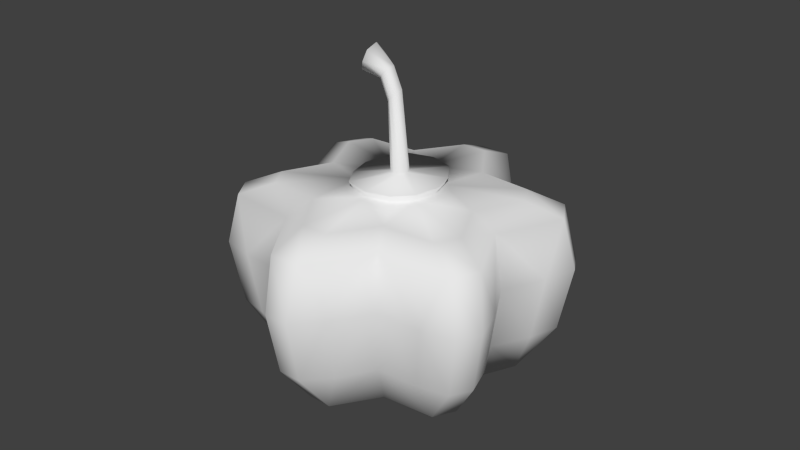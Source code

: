# Source: Pepperoni.blend  (saved by Blender 2.78.0; exported with 4.5.12 LTS)
import bpy
from mathutils import Matrix  # noqa: F401  (used for matrix-valued properties, if any)

bpy.ops.wm.read_factory_settings(use_empty=True)
scene = bpy.context.scene
scene.name = 'Scene'

# ---- collections
col_collection_1 = bpy.data.collections.new('Collection 1'); scene.collection.children.link(col_collection_1)

# ---- materials (node trees are filled in below, after node groups)
mat_pepperoni = bpy.data.materials.new('Pepperoni')
mat_pepperoni.alpha_threshold = 0.0
mat_pepperoni.use_transparent_shadow = False
mat_pepperoni.roughness = 0.5
mat_pepperoni.specular_intensity = 0.0

# ---- material node trees

# ---- world
world_world = bpy.data.worlds.new('World'); scene.world = world_world
world_world.color = (0.05088, 0.05088, 0.05088)
world_world.use_sun_shadow = False
world_world.sun_shadow_jitter_overblur = 0.0
world_world.cycles.sampling_method = 'NONE'
world_world.cycles.sample_map_resolution = 256

# ---- meshes
me_sphere_002 = bpy.data.meshes.new('Sphere.002')
me_sphere_002.from_pydata([(2.589e-08, 0.002721, 0.06841), (0.001924, 0.001924, 0.06841), (-0.01694, 0.01065, 0.1), (0.002721, 1.732e-07, 0.06841), (-0.01511, 0.007558, 0.1013), (0.001924, -0.001924, 0.06841), (-0.01508, 0.003569, 0.1001), (2.501e-08, -0.00272, 0.06841), (-0.01519, 0.001683, 0.09717), (-0.001924, -0.001924, 0.06841), (-0.01713, 0.003569, 0.09379), (-0.002721, 1.756e-07, 0.06841), (-0.01831, 0.007558, 0.0938), (-0.001924, 0.001924, 0.06841), (-0.01818, 0.01065, 0.09563), (-0.001572, 0.00281, 0.09157), (-0.002043, 0.0003396, 0.09091), (-0.003391, -0.0004572, 0.08954), (-0.00474, 0.0003396, 0.08816), (-0.005298, 0.002263, 0.0876), (-0.004444, 0.00444, 0.08827), (-0.006278, 0.004951, 0.09702), (-0.006714, 0.002351, 0.0964), (-0.007921, 0.001555, 0.0949), (-0.009128, 0.002351, 0.09341), (-0.009628, 0.004275, 0.09279), (-0.008861, 0.006438, 0.09364), (-0.01195, -4.149e-06, 0.06502), (0.01296, -7.806e-05, 0.06501), (0.0259, -0.0001439, 0.06366), (0.03384, -0.0001532, 0.05931), (0.03662, -6.427e-05, 0.04285), (0.03384, -0.0001532, 0.02295), (0.0259, -0.0001439, 0.008031), (0.01401, -5.933e-05, 0.001382), (-1.219e-05, 7.047e-05, 0.0004059), (0.03298, -0.01445, 0.06364), (0.04318, -0.01937, 0.05926), (0.04319, -0.01219, 0.04285), (0.03991, -0.01129, 0.02295), (0.03301, -0.01465, 0.008038), (0.0183, -0.01052, 0.001323), (0.04639, -0.02232, 0.04285), (0.04286, -0.02062, 0.02295), (0.02936, -0.02127, 0.06364), (0.03853, -0.02774, 0.05908), (0.04252, -0.02902, 0.04285), (0.03929, -0.02681, 0.02295), (0.02946, -0.02127, 0.008123), (0.0114, -0.007383, 0.06504), (0.03215, -0.03131, 0.04285), (0.02968, -0.02895, 0.02295), (0.01826, -0.03175, 0.04285), (0.01826, 0.03175, 0.04285), (0.02936, 0.02129, 0.06362), (0.03831, 0.02775, 0.05915), (0.03215, 0.03131, 0.04285), (0.02968, 0.02895, 0.02295), (0.02946, 0.02124, 0.008083), (0.01828, 0.01058, 0.001325), (0.04252, 0.02902, 0.04285), (0.03929, 0.02681, 0.02295), (0.03297, 0.01454, 0.06366), (0.04327, 0.01956, 0.05918), (0.04639, 0.02232, 0.04285), (0.04286, 0.02062, 0.02295), (0.03304, 0.01466, 0.008092), (0.01122, 0.006047, 0.06504), (0.04319, 0.01219, 0.04285), (0.03991, 0.01123, 0.02295), (-0.01837, 0.03168, 0.04285), (-0.0039, 0.03582, 0.06366), (-0.004784, 0.0471, 0.05925), (-0.01104, 0.0435, 0.04285), (-0.01023, 0.04017, 0.02295), (-0.003768, 0.03595, 0.008044), (2.632e-05, 0.02114, 0.001323), (-0.003867, 0.05133, 0.04285), (-0.003572, 0.04743, 0.02295), (0.003799, 0.03605, 0.06362), (0.004782, 0.04723, 0.05909), (0.003866, 0.05133, 0.04285), (0.003572, 0.04743, 0.02295), (0.003735, 0.03613, 0.008123), (2.995e-05, 0.01422, 0.06504), (0.01104, 0.0435, 0.04285), (0.01017, 0.04021, 0.02295), (0.00694, 0.01218, 0.06501), (0.01282, 0.0225, 0.06366), (0.01679, 0.02938, 0.05931), (0.01679, 0.02938, 0.02295), (0.01282, 0.0225, 0.008031), (0.006939, 0.01219, 0.001382), (-0.03662, -6.442e-05, 0.04285), (-0.0331, 0.01479, 0.06364), (-0.04318, 0.0193, 0.05915), (-0.04319, 0.01219, 0.04285), (-0.03991, 0.01123, 0.02295), (-0.03315, 0.01487, 0.008123), (-0.01828, 0.0106, 0.001323), (-0.04639, 0.02232, 0.04285), (-0.04286, 0.02062, 0.02295), (-0.029, 0.02134, 0.06364), (-0.03929, 0.02681, 0.05931), (-0.04252, 0.02902, 0.04285), (-0.03929, 0.02681, 0.02295), (-0.0292, 0.02126, 0.008038), (-0.01031, 0.007586, 0.06504), (-0.02973, 0.02891, 0.05931), (-0.03215, 0.03131, 0.04285), (-0.02973, 0.02891, 0.02295), (-0.007076, 0.0121, 0.06501), (-0.01307, 0.02236, 0.06366), (-0.01705, 0.02923, 0.05931), (-0.01705, 0.02923, 0.02295), (-0.01307, 0.02236, 0.008031), (-0.007077, 0.01212, 0.001382), (-0.007075, -0.0121, 0.06501), (-0.01307, -0.02236, 0.06366), (-0.01705, -0.02923, 0.05931), (-0.01837, -0.03168, 0.04285), (-0.01705, -0.02923, 0.02295), (-0.01307, -0.02236, 0.008031), (-0.007077, -0.01208, 0.001382), (-0.029, -0.02134, 0.06364), (-0.03836, -0.02771, 0.05926), (-0.03215, -0.03131, 0.04285), (-0.02973, -0.02891, 0.02295), (-0.02942, -0.0213, 0.008123), (-0.0183, -0.01054, 0.001321), (-0.04252, -0.02902, 0.04285), (-0.03929, -0.02681, 0.02295), (-0.0331, -0.01474, 0.06364), (-0.04286, -0.02062, 0.05931), (-0.04639, -0.02232, 0.04285), (-0.04286, -0.02062, 0.02295), (-0.03301, -0.01465, 0.008038), (-0.01037, -0.006601, 0.06504), (-0.03991, -0.01129, 0.05931), (-0.04319, -0.01219, 0.04285), (-0.03991, -0.01129, 0.02295), (-0.0259, -0.0001441, 0.06366), (-0.03384, -0.0001534, 0.05931), (-0.03384, -0.0001534, 0.02295), (-0.0259, -0.0001441, 0.008031), (-0.01402, -5.949e-05, 0.001382), (0.00694, -0.01218, 0.06501), (0.01282, -0.0225, 0.06366), (0.01679, -0.02938, 0.05931), (0.01679, -0.02938, 0.02295), (0.01282, -0.0225, 0.008031), (0.006939, -0.01216, 0.001382), (0.003981, -0.03579, 0.06364), (0.004816, -0.04708, 0.05926), (0.01104, -0.0435, 0.04285), (0.01017, -0.04021, 0.02295), (0.003735, -0.03613, 0.008123), (2.659e-05, -0.0211, 0.001323), (0.003867, -0.05133, 0.04285), (0.003572, -0.04743, 0.02295), (-0.003741, -0.03606, 0.06364), (-0.004754, -0.04724, 0.05908), (-0.003866, -0.05133, 0.04285), (-0.003572, -0.04743, 0.02295), (-0.003768, -0.03595, 0.008044), (3.018e-05, -0.01406, 0.06504), (-0.01104, -0.0435, 0.04285), (-0.01023, -0.04017, 0.02295), (-0.01311, -2.3e-06, 0.06728), (0.01417, -8.324e-05, 0.06727), (0.01246, -0.008083, 0.0673), (0.01227, 0.006624, 0.0673), (1.113e-05, 0.01557, 0.0673), (0.007578, 0.01334, 0.06727), (-0.01131, 0.008309, 0.0673), (-0.00777, 0.01325, 0.06727), (-0.00777, -0.01325, 0.06727), (-0.01137, -0.007226, 0.06731), (0.007578, -0.01333, 0.06727), (1.138e-05, -0.0154, 0.0673)], [], [(21, 2, 4), (8, 24, 23), (10, 25, 24), (12, 26, 25), (3, 16, 5), (26, 2, 21), (5, 17, 7), (18, 11, 9), (17, 18, 7), (19, 13, 11), (25, 20, 19), (24, 19, 18), (15, 22, 16), (22, 8, 23), (13, 20, 0), (21, 6, 22), (3, 1, 15), (14, 12, 4), (30, 36, 37), (38, 30, 37), (39, 31, 38), (29, 49, 36), (40, 32, 39), (37, 44, 45), (42, 45, 46), (35, 34, 41), (48, 43, 47), (47, 50, 51), (153, 160, 161), (50, 46, 45), (48, 47, 51), (51, 52, 149), (148, 44, 147), (147, 49, 146), (148, 50, 45), (155, 52, 154), (41, 150, 151), (148, 152, 153), (147, 165, 152), (154, 148, 153), (48, 149, 150), (59, 91, 58), (89, 56, 53), (57, 53, 56), (88, 67, 54), (35, 92, 59), (89, 85, 80), (136, 143, 144), (99, 144, 98), (58, 65, 66), (62, 54, 67), (72, 79, 80), (65, 68, 69), (142, 132, 141), (133, 124, 132), (68, 64, 63), (66, 65, 69), (138, 133, 132), (113, 71, 72), (35, 59, 34), (76, 115, 75), (113, 73, 70), (74, 70, 73), (112, 84, 71), (35, 116, 76), (70, 108, 113), (83, 78, 82), (119, 160, 118), (82, 85, 86), (89, 79, 88), (41, 33, 40), (85, 81, 80), (83, 82, 86), (88, 84, 87), (106, 114, 115), (113, 102, 112), (35, 76, 92), (76, 91, 92), (83, 90, 91), (60, 63, 64), (108, 103, 102), (29, 67, 28), (142, 94, 95), (142, 96, 93), (97, 93, 96), (141, 107, 94), (99, 35, 145), (93, 138, 142), (98, 105, 106), (105, 109, 110), (109, 103, 108), (99, 98, 106), (112, 107, 111), (106, 105, 110), (99, 115, 116), (116, 35, 99), (118, 165, 117), (63, 54, 62), (119, 166, 161), (121, 164, 167), (129, 122, 128), (119, 124, 125), (126, 119, 125), (127, 120, 126), (118, 137, 124), (128, 121, 127), (122, 157, 164), (130, 133, 134), (129, 35, 123), (128, 135, 136), (135, 139, 140), (139, 133, 138), (129, 128, 136), (141, 137, 27), (136, 135, 140), (129, 144, 145), (35, 129, 145), (159, 154, 158), (100, 103, 104), (89, 54, 55), (157, 150, 156), (158, 161, 162), (156, 149, 155), (156, 163, 164), (160, 152, 165), (157, 35, 151), (163, 166, 167), (159, 162, 163), (157, 156, 164), (166, 162, 161), (164, 163, 167), (123, 35, 157), (58, 90, 57), (35, 41, 151), (61, 64, 65), (31, 69, 68), (44, 36, 49), (43, 46, 47), (43, 38, 42), (75, 114, 74), (81, 78, 77), (103, 94, 102), (98, 143, 97), (105, 100, 104), (120, 167, 166), (132, 124, 137), (131, 134, 135), (131, 126, 130), (53, 86, 85), (93, 140, 139), (33, 59, 66), (77, 80, 81), (30, 68, 63), (61, 56, 60), (78, 73, 77), (101, 96, 100), (30, 62, 29), (70, 110, 109), (32, 66, 69), (77, 73, 72), (48, 41, 40), (159, 156, 155), (100, 96, 95), (66, 59, 58), (130, 126, 125), (79, 71, 84), (83, 76, 75), (61, 58, 57), (102, 94, 107), (78, 75, 74), (101, 98, 97), (60, 56, 55), (43, 40, 39), (158, 154, 153), (131, 128, 127), (42, 38, 37), (84, 175, 172), (146, 170, 178), (111, 174, 175), (137, 168, 27), (165, 178, 179), (87, 171, 67), (28, 171, 169), (49, 169, 170), (117, 179, 176), (117, 177, 137), (84, 173, 87), (107, 168, 174), (13, 175, 174), (174, 11, 13), (11, 177, 9), (9, 176, 7), (7, 179, 5), (179, 178, 5), (5, 170, 3), (170, 169, 3), (3, 171, 1), (171, 173, 1), (175, 0, 172), (0, 173, 172), (20, 15, 1), (8, 10, 24), (10, 12, 25), (12, 14, 26), (3, 15, 16), (26, 14, 2), (5, 16, 17), (18, 19, 11), (17, 23, 24), (18, 9, 7), (17, 24, 18), (19, 20, 13), (25, 26, 20), (24, 25, 19), (15, 21, 22), (17, 16, 23), (22, 6, 8), (23, 16, 22), (21, 4, 6), (6, 4, 12), (2, 14, 4), (12, 10, 6), (8, 6, 10), (30, 29, 36), (38, 31, 30), (39, 32, 31), (29, 28, 49), (40, 33, 32), (37, 36, 44), (42, 37, 45), (48, 40, 43), (47, 46, 50), (153, 152, 160), (51, 50, 52), (148, 45, 44), (147, 44, 49), (148, 52, 50), (155, 149, 52), (41, 48, 150), (148, 147, 152), (147, 146, 165), (154, 52, 148), (48, 51, 149), (59, 92, 91), (89, 55, 56), (57, 90, 53), (88, 87, 67), (89, 53, 85), (136, 140, 143), (99, 145, 144), (58, 61, 65), (72, 71, 79), (65, 64, 68), (142, 138, 132), (133, 125, 124), (113, 112, 71), (76, 116, 115), (113, 72, 73), (74, 114, 70), (112, 111, 84), (70, 109, 108), (83, 75, 78), (119, 161, 160), (82, 81, 85), (89, 80, 79), (41, 34, 33), (88, 79, 84), (106, 110, 114), (113, 108, 102), (76, 83, 91), (83, 86, 90), (60, 55, 63), (29, 62, 67), (142, 141, 94), (142, 95, 96), (97, 143, 93), (141, 27, 107), (93, 139, 138), (98, 101, 105), (105, 104, 109), (109, 104, 103), (112, 102, 107), (99, 106, 115), (118, 160, 165), (63, 55, 54), (119, 120, 166), (121, 122, 164), (129, 123, 122), (119, 118, 124), (126, 120, 119), (127, 121, 120), (118, 117, 137), (128, 122, 121), (122, 123, 157), (130, 125, 133), (128, 131, 135), (135, 134, 139), (139, 134, 133), (141, 132, 137), (129, 136, 144), (159, 155, 154), (100, 95, 103), (89, 88, 54), (157, 151, 150), (158, 153, 161), (156, 150, 149), (156, 159, 163), (163, 162, 166), (159, 158, 162), (58, 91, 90), (61, 60, 64), (31, 32, 69), (43, 42, 46), (43, 39, 38), (75, 115, 114), (81, 82, 78), (103, 95, 94), (98, 144, 143), (105, 101, 100), (120, 121, 167), (131, 130, 134), (131, 127, 126), (53, 90, 86), (93, 143, 140), (33, 34, 59), (77, 72, 80), (30, 31, 68), (61, 57, 56), (78, 74, 73), (101, 97, 96), (30, 63, 62), (70, 114, 110), (32, 33, 66), (84, 111, 175), (146, 49, 170), (111, 107, 174), (137, 177, 168), (165, 146, 178), (87, 173, 171), (28, 67, 171), (49, 28, 169), (117, 165, 179), (117, 176, 177), (84, 172, 173), (107, 27, 168), (13, 0, 175), (174, 168, 11), (11, 168, 177), (9, 177, 176), (7, 176, 179), (5, 178, 170), (3, 169, 171), (0, 1, 173), (1, 0, 20), (20, 26, 15), (21, 15, 26)])
me_sphere_002.polygons.foreach_set('use_smooth', [True] * 356)
_uv = me_sphere_002.uv_layers.new(name='UVMap')
_uv.uv.foreach_set('vector', [0.07674, 0.6381, 0.07676, 0.69, 0.06449, 0.6779, 0.04051, 0.6538, 0.05193, 0.6239, 0.06066, 0.6278, 0.02604, 0.6481, 0.04324, 0.62, 0.05193, 0.6239, 0.01187, 0.6438, 0.03448, 0.6142, 0.04324, 0.62, 0.1212, 0.5302, 0.07922, 0.6077, 0.1133, 0.5266, 0.09424, 0.6442, 0.07676, 0.69, 0.07674, 0.6381, 0.1133, 0.5266, 0.07439, 0.6023, 0.1052, 0.5243, 0.0688, 0.5972, 0.08928, 0.5211, 0.09703, 0.5228, 0.07439, 0.6023, 0.0688, 0.5972, 0.1052, 0.5243, 0.0612, 0.5938, 0.082, 0.5187, 0.08928, 0.5211, 0.04324, 0.62, 0.05193, 0.5918, 0.0612, 0.5938, 0.05193, 0.6239, 0.0612, 0.5938, 0.0688, 0.5972, 0.08607, 0.6139, 0.06821, 0.6319, 0.07922, 0.6077, 0.06821, 0.6319, 0.04051, 0.6538, 0.06066, 0.6278, 0.082, 0.5187, 0.05193, 0.5918, 0.07468, 0.5151, 0.07674, 0.6381, 0.05012, 0.6657, 0.06821, 0.6319, 0.1212, 0.5302, 0.1286, 0.535, 0.08607, 0.6139, 0.3138, 0.5302, 0.3077, 0.5433, 0.288, 0.517, 0.6546, 0.3593, 0.6068, 0.368, 0.5995, 0.342, 0.6112, 0.3133, 0.6546, 0.3593, 0.5995, 0.342, 0.5999, 0.276, 0.6422, 0.307, 0.6112, 0.3133, 0.6591, 0.397, 0.6023, 0.502, 0.6068, 0.368, 0.577, 0.2523, 0.6234, 0.259, 0.5999, 0.276, 0.5995, 0.342, 0.5843, 0.3707, 0.5836, 0.3435, 0.5926, 0.3168, 0.5836, 0.3435, 0.5806, 0.3188, 0.4984, 0.1233, 0.566, 0.1795, 0.555, 0.2182, 0.5627, 0.2578, 0.585, 0.2853, 0.5734, 0.2886, 0.5734, 0.2886, 0.5635, 0.3229, 0.557, 0.2882, 0.4951, 0.3504, 0.4764, 0.3743, 0.4806, 0.3488, 0.5635, 0.3229, 0.5806, 0.3188, 0.5836, 0.3435, 0.5627, 0.2578, 0.5734, 0.2886, 0.557, 0.2882, 0.557, 0.2882, 0.537, 0.328, 0.5325, 0.2868, 0.5398, 0.3735, 0.5843, 0.3707, 0.5411, 0.4073, 0.5411, 0.4073, 0.6023, 0.502, 0.5446, 0.492, 0.5398, 0.3735, 0.5635, 0.3229, 0.5836, 0.3435, 0.5099, 0.294, 0.537, 0.328, 0.5107, 0.3277, 0.555, 0.2182, 0.527, 0.2485, 0.5188, 0.2075, 0.5398, 0.3735, 0.4976, 0.3751, 0.4951, 0.3504, 0.5411, 0.4073, 0.4802, 0.5037, 0.4976, 0.3751, 0.5107, 0.3277, 0.5398, 0.3735, 0.4951, 0.3504, 0.5627, 0.2578, 0.5325, 0.2868, 0.527, 0.2485, 0.6124, 0.1636, 0.6696, 0.1228, 0.6633, 0.1933, 0.8164, 0.3441, 0.7407, 0.269, 0.7959, 0.2525, 0.7104, 0.2146, 0.7959, 0.2525, 0.7407, 0.269, 0.8085, 0.4013, 0.7213, 0.4956, 0.7373, 0.3504, 0.4984, 0.1233, 0.5908, 0.1112, 0.6124, 0.1636, 0.8164, 0.3441, 0.8614, 0.2232, 0.9334, 0.2942, 0.4052, 0.2448, 0.3566, 0.248, 0.3848, 0.2064, 0.3772, 0.1487, 0.3848, 0.2064, 0.3353, 0.1924, 0.6633, 0.1933, 0.6766, 0.2445, 0.6464, 0.2085, 0.7078, 0.3532, 0.7373, 0.3504, 0.7213, 0.4956, 0.9999, 0.3049, 0.912, 0.3643, 0.9334, 0.2942, 0.6766, 0.2445, 0.674, 0.2943, 0.6543, 0.2508, 0.3233, 0.3496, 0.37, 0.3604, 0.3179, 0.3869, 0.3794, 0.3357, 0.392, 0.3647, 0.37, 0.3604, 0.674, 0.2943, 0.6963, 0.2847, 0.7059, 0.3189, 0.6464, 0.2085, 0.6766, 0.2445, 0.6543, 0.2508, 0.3608, 0.3401, 0.3794, 0.3357, 0.37, 0.3604, 0.1556, 0.3376, 0.04941, 0.3763, 0.0001053, 0.2987, 0.4984, 0.1233, 0.6124, 0.1636, 0.566, 0.1795, 0.3892, 0.01843, 0.3214, 0.09757, 0.2559, 0.0001053, 0.1556, 0.3376, 0.08601, 0.1997, 0.1652, 0.2323, 0.1713, 0.09086, 0.1652, 0.2323, 0.08601, 0.1997, 0.1694, 0.3988, 0.155, 0.5149, 0.04941, 0.3763, 0.4984, 0.1233, 0.4072, 0.09843, 0.3892, 0.01843, 0.1652, 0.2323, 0.2204, 0.3119, 0.1556, 0.3376, 0.7363, 0.05688, 0.8705, 0.05552, 0.8414, 0.0978, 0.4338, 0.3693, 0.4764, 0.3743, 0.43, 0.4018, 0.8414, 0.0978, 0.8614, 0.2232, 0.7949, 0.1328, 0.8164, 0.3441, 0.912, 0.3643, 0.8085, 0.4013, 0.555, 0.2182, 0.5996, 0.2173, 0.577, 0.2523, 0.8614, 0.2232, 0.919, 0.1958, 0.9334, 0.2942, 0.7363, 0.05688, 0.8414, 0.0978, 0.7949, 0.1328, 0.8085, 0.4013, 0.8358, 0.5149, 0.783, 0.4879, 0.3195, 0.1738, 0.2333, 0.1424, 0.3214, 0.09757, 0.1556, 0.3376, 0.2361, 0.342, 0.1694, 0.3988, 0.4984, 0.1233, 0.6215, 0.03754, 0.5908, 0.1112, 0.6215, 0.03754, 0.6696, 0.1228, 0.5908, 0.1112, 0.7363, 0.05688, 0.7416, 0.1711, 0.6696, 0.1228, 0.7129, 0.2787, 0.7059, 0.3189, 0.6963, 0.2847, 0.2204, 0.3119, 0.2497, 0.3044, 0.2361, 0.342, 0.6591, 0.397, 0.7213, 0.4956, 0.6671, 0.4888, 0.3233, 0.3496, 0.2671, 0.3439, 0.2704, 0.3088, 0.3233, 0.3496, 0.3019, 0.2825, 0.3338, 0.2963, 0.3248, 0.2376, 0.3338, 0.2963, 0.3019, 0.2825, 0.3179, 0.3869, 0.2466, 0.4842, 0.2671, 0.3439, 0.3772, 0.1487, 0.4984, 0.1233, 0.4237, 0.1711, 0.3338, 0.2963, 0.3608, 0.3401, 0.3233, 0.3496, 0.3353, 0.1924, 0.2853, 0.2185, 0.3195, 0.1738, 0.2853, 0.2185, 0.2297, 0.2539, 0.2662, 0.1941, 0.2297, 0.2539, 0.2497, 0.3044, 0.2204, 0.3119, 0.3772, 0.1487, 0.3353, 0.1924, 0.3195, 0.1738, 0.1694, 0.3988, 0.2466, 0.4842, 0.2031, 0.4825, 0.3195, 0.1738, 0.2853, 0.2185, 0.2662, 0.1941, 0.3772, 0.1487, 0.3214, 0.09757, 0.4072, 0.09843, 0.4072, 0.09843, 0.4984, 0.1233, 0.3772, 0.1487, 0.43, 0.4018, 0.4802, 0.5037, 0.4164, 0.4826, 0.7059, 0.3189, 0.7373, 0.3504, 0.7078, 0.3532, 0.4338, 0.3693, 0.4665, 0.3257, 0.4806, 0.3488, 0.4472, 0.2832, 0.4838, 0.267, 0.4697, 0.2922, 0.4308, 0.2119, 0.4557, 0.2452, 0.4195, 0.2516, 0.4338, 0.3693, 0.392, 0.3647, 0.3935, 0.3381, 0.4141, 0.3177, 0.4338, 0.3693, 0.3935, 0.3381, 0.4227, 0.283, 0.4401, 0.3243, 0.4141, 0.3177, 0.43, 0.4018, 0.3649, 0.4954, 0.392, 0.3647, 0.4195, 0.2516, 0.4472, 0.2832, 0.4227, 0.283, 0.4557, 0.2452, 0.4925, 0.2314, 0.4838, 0.267, 0.397, 0.3128, 0.3794, 0.3357, 0.3851, 0.3093, 0.4308, 0.2119, 0.4984, 0.1233, 0.4682, 0.2048, 0.4195, 0.2516, 0.3945, 0.278, 0.4052, 0.2448, 0.3945, 0.278, 0.366, 0.3049, 0.3799, 0.2673, 0.366, 0.3049, 0.3794, 0.3357, 0.3608, 0.3401, 0.4308, 0.2119, 0.4195, 0.2516, 0.4052, 0.2448, 0.3179, 0.3869, 0.3649, 0.4954, 0.3104, 0.4813, 0.4052, 0.2448, 0.3945, 0.278, 0.3799, 0.2673, 0.4308, 0.2119, 0.3848, 0.2064, 0.4237, 0.1711, 0.4984, 0.1233, 0.4308, 0.2119, 0.4237, 0.1711, 0.4951, 0.2979, 0.5107, 0.3277, 0.494, 0.3268, 0.2785, 0.2721, 0.2497, 0.3044, 0.2611, 0.265, 0.8164, 0.3441, 0.7373, 0.3504, 0.7275, 0.3128, 0.4925, 0.2314, 0.527, 0.2485, 0.4977, 0.2679, 0.494, 0.3268, 0.4806, 0.3488, 0.4831, 0.3259, 0.4977, 0.2679, 0.5325, 0.2868, 0.5099, 0.294, 0.4977, 0.2679, 0.4843, 0.2972, 0.4838, 0.267, 0.4764, 0.3743, 0.4976, 0.3751, 0.4802, 0.5037, 0.4925, 0.2314, 0.4984, 0.1233, 0.5188, 0.2075, 0.4843, 0.2972, 0.4665, 0.3257, 0.4697, 0.2922, 0.4951, 0.2979, 0.4831, 0.3259, 0.4843, 0.2972, 0.4925, 0.2314, 0.4977, 0.2679, 0.4838, 0.267, 0.4665, 0.3257, 0.4831, 0.3259, 0.4806, 0.3488, 0.4838, 0.267, 0.4843, 0.2972, 0.4697, 0.2922, 0.4682, 0.2048, 0.4984, 0.1233, 0.4925, 0.2314, 0.6633, 0.1933, 0.7416, 0.1711, 0.7104, 0.2146, 0.4984, 0.1233, 0.555, 0.2182, 0.5188, 0.2075, 0.692, 0.2356, 0.6963, 0.2847, 0.6766, 0.2445, 0.6422, 0.307, 0.6543, 0.2508, 0.674, 0.2943, 0.5843, 0.3707, 0.6068, 0.368, 0.6023, 0.502, 0.585, 0.2853, 0.5806, 0.3188, 0.5734, 0.2886, 0.585, 0.2853, 0.6112, 0.3133, 0.5926, 0.3168, 0.2559, 0.0001053, 0.2333, 0.1424, 0.1713, 0.09086, 0.919, 0.1958, 0.8705, 0.05552, 0.9751, 0.1714, 0.2497, 0.3044, 0.2671, 0.3439, 0.2361, 0.342, 0.3353, 0.1924, 0.3566, 0.248, 0.3248, 0.2376, 0.2853, 0.2185, 0.2785, 0.2721, 0.2611, 0.265, 0.4401, 0.3243, 0.4697, 0.2922, 0.4665, 0.3257, 0.37, 0.3604, 0.392, 0.3647, 0.3649, 0.4954, 0.406, 0.2822, 0.3851, 0.3093, 0.3945, 0.278, 0.406, 0.2822, 0.4141, 0.3177, 0.397, 0.3128, 0.7959, 0.2525, 0.7949, 0.1328, 0.8614, 0.2232, 0.3338, 0.2963, 0.3799, 0.2673, 0.366, 0.3049, 0.5996, 0.2173, 0.6124, 0.1636, 0.6464, 0.2085, 0.9751, 0.1714, 0.9334, 0.2942, 0.919, 0.1958, 0.6546, 0.3593, 0.674, 0.2943, 0.7059, 0.3189, 0.692, 0.2356, 0.7407, 0.269, 0.7129, 0.2787, 0.1145, 0.04386, 0.08601, 0.1997, 0.01576, 0.167, 0.3014, 0.2297, 0.3019, 0.2825, 0.2785, 0.2721, 0.6546, 0.3593, 0.7078, 0.3532, 0.6591, 0.397, 0.1652, 0.2323, 0.2662, 0.1941, 0.2297, 0.2539, 0.6234, 0.259, 0.6464, 0.2085, 0.6543, 0.2508, 0.01576, 0.167, 0.08601, 0.1997, 0.0001053, 0.2987, 0.5627, 0.2578, 0.555, 0.2182, 0.577, 0.2523, 0.4951, 0.2979, 0.4977, 0.2679, 0.5099, 0.294, 0.2785, 0.2721, 0.3019, 0.2825, 0.2704, 0.3088, 0.6464, 0.2085, 0.6124, 0.1636, 0.6633, 0.1933, 0.397, 0.3128, 0.4141, 0.3177, 0.3935, 0.3381, 0.912, 0.3643, 0.9614, 0.391, 0.8358, 0.5149, 0.7363, 0.05688, 0.6215, 0.03754, 0.7431, 0.006141, 0.692, 0.2356, 0.6633, 0.1933, 0.7104, 0.2146, 0.2361, 0.342, 0.2671, 0.3439, 0.2466, 0.4842, 0.1145, 0.04386, 0.2559, 0.0001053, 0.1713, 0.09086, 0.3014, 0.2297, 0.3353, 0.1924, 0.3248, 0.2376, 0.7129, 0.2787, 0.7407, 0.269, 0.7275, 0.3128, 0.585, 0.2853, 0.577, 0.2523, 0.5999, 0.276, 0.494, 0.3268, 0.5107, 0.3277, 0.4951, 0.3504, 0.406, 0.2822, 0.4195, 0.2516, 0.4227, 0.283, 0.5926, 0.3168, 0.6112, 0.3133, 0.5995, 0.342, 0.2775, 0.6543, 0.2406, 0.6524, 0.2749, 0.6398, 0.1446, 0.5546, 0.1685, 0.542, 0.1536, 0.56, 0.2418, 0.6642, 0.2181, 0.6535, 0.2406, 0.6524, 0.1596, 0.6394, 0.1886, 0.6455, 0.1844, 0.6543, 0.1358, 0.5839, 0.1536, 0.56, 0.1467, 0.5848, 0.2452, 0.5173, 0.2157, 0.5246, 0.2149, 0.5151, 0.1894, 0.5194, 0.2157, 0.5246, 0.1923, 0.5288, 0.1625, 0.5337, 0.1923, 0.5288, 0.1685, 0.542, 0.1406, 0.6162, 0.1467, 0.5848, 0.1514, 0.6108, 0.1406, 0.6162, 0.1663, 0.6306, 0.1596, 0.6394, 0.2762, 0.5269, 0.2437, 0.5277, 0.2452, 0.5173, 0.2156, 0.6642, 0.1886, 0.6455, 0.2181, 0.6535, 0.2164, 0.6044, 0.2406, 0.6524, 0.2181, 0.6535, 0.2181, 0.6535, 0.2061, 0.6041, 0.2164, 0.6044, 0.2061, 0.6041, 0.1663, 0.6306, 0.1986, 0.598, 0.1986, 0.598, 0.1514, 0.6108, 0.1972, 0.5883, 0.1972, 0.5883, 0.1467, 0.5848, 0.2012, 0.5795, 0.1467, 0.5848, 0.1536, 0.56, 0.2012, 0.5795, 0.2012, 0.5795, 0.1685, 0.542, 0.2093, 0.5737, 0.1685, 0.542, 0.1923, 0.5288, 0.2093, 0.5737, 0.2093, 0.5737, 0.2157, 0.5246, 0.2191, 0.5728, 0.2157, 0.5246, 0.2437, 0.5277, 0.2191, 0.5728, 0.2406, 0.6524, 0.2248, 0.5986, 0.2749, 0.6398, 0.2278, 0.5781, 0.2437, 0.5277, 0.2737, 0.5399, 0.1027, 0.6147, 0.08607, 0.6139, 0.1286, 0.535, 0.04051, 0.6538, 0.02604, 0.6481, 0.05193, 0.6239, 0.02604, 0.6481, 0.01187, 0.6438, 0.04324, 0.62, 0.01187, 0.6438, 0.0001053, 0.6361, 0.03448, 0.6142, 0.1212, 0.5302, 0.08607, 0.6139, 0.07922, 0.6077, 0.09424, 0.6442, 0.09698, 0.69, 0.07676, 0.69, 0.1133, 0.5266, 0.07922, 0.6077, 0.07439, 0.6023, 0.0688, 0.5972, 0.0612, 0.5938, 0.08928, 0.5211, 0.07439, 0.6023, 0.06066, 0.6278, 0.05193, 0.6239, 0.0688, 0.5972, 0.09703, 0.5228, 0.1052, 0.5243, 0.07439, 0.6023, 0.05193, 0.6239, 0.0688, 0.5972, 0.0612, 0.5938, 0.05193, 0.5918, 0.082, 0.5187, 0.04324, 0.62, 0.03448, 0.6142, 0.05193, 0.5918, 0.05193, 0.6239, 0.04324, 0.62, 0.0612, 0.5938, 0.08607, 0.6139, 0.07674, 0.6381, 0.06821, 0.6319, 0.07439, 0.6023, 0.07922, 0.6077, 0.06066, 0.6278, 0.06821, 0.6319, 0.05012, 0.6657, 0.04051, 0.6538, 0.06066, 0.6278, 0.07922, 0.6077, 0.06821, 0.6319, 0.07674, 0.6381, 0.06449, 0.6779, 0.05012, 0.6657, 0.2777, 0.5302, 0.288, 0.517, 0.3077, 0.5433, 0.3032, 0.5151, 0.3138, 0.5302, 0.288, 0.517, 0.3077, 0.5433, 0.2934, 0.5519, 0.2777, 0.5302, 0.2777, 0.5443, 0.2777, 0.5302, 0.2934, 0.5519, 0.6546, 0.3593, 0.6591, 0.397, 0.6068, 0.368, 0.6112, 0.3133, 0.6422, 0.307, 0.6546, 0.3593, 0.5999, 0.276, 0.6234, 0.259, 0.6422, 0.307, 0.6591, 0.397, 0.6671, 0.4888, 0.6023, 0.502, 0.577, 0.2523, 0.5996, 0.2173, 0.6234, 0.259, 0.5995, 0.342, 0.6068, 0.368, 0.5843, 0.3707, 0.5926, 0.3168, 0.5995, 0.342, 0.5836, 0.3435, 0.5627, 0.2578, 0.577, 0.2523, 0.585, 0.2853, 0.5734, 0.2886, 0.5806, 0.3188, 0.5635, 0.3229, 0.4951, 0.3504, 0.4976, 0.3751, 0.4764, 0.3743, 0.557, 0.2882, 0.5635, 0.3229, 0.537, 0.328, 0.5398, 0.3735, 0.5836, 0.3435, 0.5843, 0.3707, 0.5411, 0.4073, 0.5843, 0.3707, 0.6023, 0.502, 0.5398, 0.3735, 0.537, 0.328, 0.5635, 0.3229, 0.5099, 0.294, 0.5325, 0.2868, 0.537, 0.328, 0.555, 0.2182, 0.5627, 0.2578, 0.527, 0.2485, 0.5398, 0.3735, 0.5411, 0.4073, 0.4976, 0.3751, 0.5411, 0.4073, 0.5446, 0.492, 0.4802, 0.5037, 0.5107, 0.3277, 0.537, 0.328, 0.5398, 0.3735, 0.5627, 0.2578, 0.557, 0.2882, 0.5325, 0.2868, 0.6124, 0.1636, 0.5908, 0.1112, 0.6696, 0.1228, 0.8164, 0.3441, 0.7275, 0.3128, 0.7407, 0.269, 0.7104, 0.2146, 0.7416, 0.1711, 0.7959, 0.2525, 0.8085, 0.4013, 0.783, 0.4879, 0.7213, 0.4956, 0.8164, 0.3441, 0.7959, 0.2525, 0.8614, 0.2232, 0.4052, 0.2448, 0.3799, 0.2673, 0.3566, 0.248, 0.3772, 0.1487, 0.4237, 0.1711, 0.3848, 0.2064, 0.6633, 0.1933, 0.692, 0.2356, 0.6766, 0.2445, 0.9999, 0.3049, 0.9614, 0.391, 0.912, 0.3643, 0.6766, 0.2445, 0.6963, 0.2847, 0.674, 0.2943, 0.3233, 0.3496, 0.3608, 0.3401, 0.37, 0.3604, 0.3794, 0.3357, 0.3935, 0.3381, 0.392, 0.3647, 0.1556, 0.3376, 0.1694, 0.3988, 0.04941, 0.3763, 0.3892, 0.01843, 0.4072, 0.09843, 0.3214, 0.09757, 0.1556, 0.3376, 0.0001053, 0.2987, 0.08601, 0.1997, 0.1713, 0.09086, 0.2333, 0.1424, 0.1652, 0.2323, 0.1694, 0.3988, 0.2031, 0.4825, 0.155, 0.5149, 0.1652, 0.2323, 0.2297, 0.2539, 0.2204, 0.3119, 0.7363, 0.05688, 0.7431, 0.006141, 0.8705, 0.05552, 0.4338, 0.3693, 0.4806, 0.3488, 0.4764, 0.3743, 0.8414, 0.0978, 0.919, 0.1958, 0.8614, 0.2232, 0.8164, 0.3441, 0.9334, 0.2942, 0.912, 0.3643, 0.555, 0.2182, 0.566, 0.1795, 0.5996, 0.2173, 0.8085, 0.4013, 0.912, 0.3643, 0.8358, 0.5149, 0.3195, 0.1738, 0.2662, 0.1941, 0.2333, 0.1424, 0.1556, 0.3376, 0.2204, 0.3119, 0.2361, 0.342, 0.6215, 0.03754, 0.7363, 0.05688, 0.6696, 0.1228, 0.7363, 0.05688, 0.7949, 0.1328, 0.7416, 0.1711, 0.7129, 0.2787, 0.7275, 0.3128, 0.7059, 0.3189, 0.6591, 0.397, 0.7078, 0.3532, 0.7213, 0.4956, 0.3233, 0.3496, 0.3179, 0.3869, 0.2671, 0.3439, 0.3233, 0.3496, 0.2704, 0.3088, 0.3019, 0.2825, 0.3248, 0.2376, 0.3566, 0.248, 0.3338, 0.2963, 0.3179, 0.3869, 0.3104, 0.4813, 0.2466, 0.4842, 0.3338, 0.2963, 0.366, 0.3049, 0.3608, 0.3401, 0.3353, 0.1924, 0.3014, 0.2297, 0.2853, 0.2185, 0.2853, 0.2185, 0.2611, 0.265, 0.2297, 0.2539, 0.2297, 0.2539, 0.2611, 0.265, 0.2497, 0.3044, 0.1694, 0.3988, 0.2361, 0.342, 0.2466, 0.4842, 0.3772, 0.1487, 0.3195, 0.1738, 0.3214, 0.09757, 0.43, 0.4018, 0.4764, 0.3743, 0.4802, 0.5037, 0.7059, 0.3189, 0.7275, 0.3128, 0.7373, 0.3504, 0.4338, 0.3693, 0.4401, 0.3243, 0.4665, 0.3257, 0.4472, 0.2832, 0.4557, 0.2452, 0.4838, 0.267, 0.4308, 0.2119, 0.4682, 0.2048, 0.4557, 0.2452, 0.4338, 0.3693, 0.43, 0.4018, 0.392, 0.3647, 0.4141, 0.3177, 0.4401, 0.3243, 0.4338, 0.3693, 0.4227, 0.283, 0.4472, 0.2832, 0.4401, 0.3243, 0.43, 0.4018, 0.4164, 0.4826, 0.3649, 0.4954, 0.4195, 0.2516, 0.4557, 0.2452, 0.4472, 0.2832, 0.4557, 0.2452, 0.4682, 0.2048, 0.4925, 0.2314, 0.397, 0.3128, 0.3935, 0.3381, 0.3794, 0.3357, 0.4195, 0.2516, 0.406, 0.2822, 0.3945, 0.278, 0.3945, 0.278, 0.3851, 0.3093, 0.366, 0.3049, 0.366, 0.3049, 0.3851, 0.3093, 0.3794, 0.3357, 0.3179, 0.3869, 0.37, 0.3604, 0.3649, 0.4954, 0.4308, 0.2119, 0.4052, 0.2448, 0.3848, 0.2064, 0.4951, 0.2979, 0.5099, 0.294, 0.5107, 0.3277, 0.2785, 0.2721, 0.2704, 0.3088, 0.2497, 0.3044, 0.8164, 0.3441, 0.8085, 0.4013, 0.7373, 0.3504, 0.4925, 0.2314, 0.5188, 0.2075, 0.527, 0.2485, 0.494, 0.3268, 0.4951, 0.3504, 0.4806, 0.3488, 0.4977, 0.2679, 0.527, 0.2485, 0.5325, 0.2868, 0.4977, 0.2679, 0.4951, 0.2979, 0.4843, 0.2972, 0.4843, 0.2972, 0.4831, 0.3259, 0.4665, 0.3257, 0.4951, 0.2979, 0.494, 0.3268, 0.4831, 0.3259, 0.6633, 0.1933, 0.6696, 0.1228, 0.7416, 0.1711, 0.692, 0.2356, 0.7129, 0.2787, 0.6963, 0.2847, 0.6422, 0.307, 0.6234, 0.259, 0.6543, 0.2508, 0.585, 0.2853, 0.5926, 0.3168, 0.5806, 0.3188, 0.585, 0.2853, 0.5999, 0.276, 0.6112, 0.3133, 0.2559, 0.0001053, 0.3214, 0.09757, 0.2333, 0.1424, 0.919, 0.1958, 0.8414, 0.0978, 0.8705, 0.05552, 0.2497, 0.3044, 0.2704, 0.3088, 0.2671, 0.3439, 0.3353, 0.1924, 0.3848, 0.2064, 0.3566, 0.248, 0.2853, 0.2185, 0.3014, 0.2297, 0.2785, 0.2721, 0.4401, 0.3243, 0.4472, 0.2832, 0.4697, 0.2922, 0.406, 0.2822, 0.397, 0.3128, 0.3851, 0.3093, 0.406, 0.2822, 0.4227, 0.283, 0.4141, 0.3177, 0.7959, 0.2525, 0.7416, 0.1711, 0.7949, 0.1328, 0.3338, 0.2963, 0.3566, 0.248, 0.3799, 0.2673, 0.5996, 0.2173, 0.566, 0.1795, 0.6124, 0.1636, 0.9751, 0.1714, 0.9999, 0.3049, 0.9334, 0.2942, 0.6546, 0.3593, 0.6422, 0.307, 0.674, 0.2943, 0.692, 0.2356, 0.7104, 0.2146, 0.7407, 0.269, 0.1145, 0.04386, 0.1713, 0.09086, 0.08601, 0.1997, 0.3014, 0.2297, 0.3248, 0.2376, 0.3019, 0.2825, 0.6546, 0.3593, 0.7059, 0.3189, 0.7078, 0.3532, 0.1652, 0.2323, 0.2333, 0.1424, 0.2662, 0.1941, 0.6234, 0.259, 0.5996, 0.2173, 0.6464, 0.2085, 0.2775, 0.6543, 0.2418, 0.6642, 0.2406, 0.6524, 0.1446, 0.5546, 0.1625, 0.5337, 0.1685, 0.542, 0.2418, 0.6642, 0.2156, 0.6642, 0.2181, 0.6535, 0.1596, 0.6394, 0.1663, 0.6306, 0.1886, 0.6455, 0.1358, 0.5839, 0.1446, 0.5546, 0.1536, 0.56, 0.2452, 0.5173, 0.2437, 0.5277, 0.2157, 0.5246, 0.1894, 0.5194, 0.2149, 0.5151, 0.2157, 0.5246, 0.1625, 0.5337, 0.1894, 0.5194, 0.1923, 0.5288, 0.1406, 0.6162, 0.1358, 0.5839, 0.1467, 0.5848, 0.1406, 0.6162, 0.1514, 0.6108, 0.1663, 0.6306, 0.2762, 0.5269, 0.2737, 0.5399, 0.2437, 0.5277, 0.2156, 0.6642, 0.1844, 0.6543, 0.1886, 0.6455, 0.2164, 0.6044, 0.2248, 0.5986, 0.2406, 0.6524, 0.2181, 0.6535, 0.1886, 0.6455, 0.2061, 0.6041, 0.2061, 0.6041, 0.1886, 0.6455, 0.1663, 0.6306, 0.1986, 0.598, 0.1663, 0.6306, 0.1514, 0.6108, 0.1972, 0.5883, 0.1514, 0.6108, 0.1467, 0.5848, 0.2012, 0.5795, 0.1536, 0.56, 0.1685, 0.542, 0.2093, 0.5737, 0.1923, 0.5288, 0.2157, 0.5246, 0.2278, 0.5781, 0.2191, 0.5728, 0.2437, 0.5277, 0.1286, 0.535, 0.1356, 0.5403, 0.1027, 0.6147, 0.1027, 0.6147, 0.09424, 0.6442, 0.08607, 0.6139, 0.07674, 0.6381, 0.08607, 0.6139, 0.09424, 0.6442])
me_sphere_002.materials.append(mat_pepperoni)
me_sphere_002.use_remesh_preserve_volume = False
me_sphere_002.use_remesh_preserve_attributes = False
me_sphere_002.use_mirror_vertex_groups = False
me_sphere_002.update()

# ---- objects
ob_sphere = bpy.data.objects.new('Sphere', me_sphere_002)

# ---- transforms, parenting, visibility, modifiers, constraints
ob_sphere.location = (0.0, 0.0, 0.0)
ob_sphere.lineart.crease_threshold = 0.0

# ---- collection membership
col_collection_1.objects.link(ob_sphere)

# ---- scene / render settings (as saved in the file)
scene.frame_start = 1; scene.frame_end = 250; scene.frame_set(1)
scene.render.engine = 'BLENDER_EEVEE_NEXT'
scene.render.resolution_percentage = 50
scene.render.dither_intensity = 0.0
scene.cycles.use_denoising = False
scene.cycles.samples = 10
scene.cycles.sampling_pattern = 'TABULATED_SOBOL'
scene.cycles.light_sampling_threshold = 0.0
scene.cycles.use_adaptive_sampling = False
scene.cycles.use_light_tree = False
scene.cycles.blur_glossy = 0.0
scene.cycles.pixel_filter_type = 'GAUSSIAN'
scene.cycles.sample_clamp_indirect = 0.0
scene.view_settings.view_transform = 'Standard'
bpy.context.view_layer.update()

# ---- added for rendering (the .blend has no active camera and no usable light): camera, sun
cam_auto = bpy.data.cameras.new('AutoCamera')
cam_auto.lens = 50.0
cam_auto.sensor_width = 36.0
cam_auto.clip_end = 1000.0
ob_auto_camera = bpy.data.objects.new('AutoCamera', cam_auto)
scene.collection.objects.link(ob_auto_camera)
ob_auto_camera.location = (0.185045, -0.222054, 0.198902)
ob_auto_camera.rotation_euler = (1.09748, -7.21219e-08, 0.694738)
scene.camera = ob_auto_camera
light_auto_sun = bpy.data.lights.new('AutoSun', 'SUN')
light_auto_sun.energy = 3.0
light_auto_sun.angle = 0.0523599
ob_auto_sun = bpy.data.objects.new('AutoSun', light_auto_sun)
scene.collection.objects.link(ob_auto_sun)
ob_auto_sun.rotation_euler = (0.872665, 0.174533, 0.523599)
bpy.context.view_layer.update()
